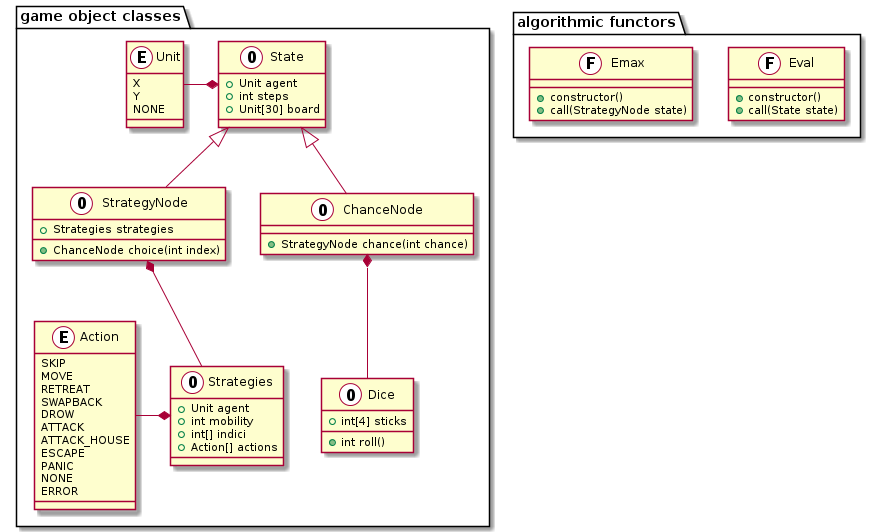

The diagram above was rendered by PlantUML. Its source (embedded in the PNG):
@startuml xtc-classes
    
    package "game object classes"
    {
        class Unit <<(E, White)>>
        class Action <<(E, White)>>
        class State <<(O, White)>>
        class StrategyNode <<(O, White)>>
        class ChanceNode <<(O, White)>>
        class Strategies <<(O, White)>>
        class Dice <<(O, White)>>
    }
    package "algorithmic functors" 
    {
        class Eval <<(F, White)>>
        class Emax <<(F, White)>>
    }

    class Unit 
    {
        X
        Y
        NONE   
    }
    class Action 
    {
        SKIP
        MOVE
        RETREAT
        SWAPBACK
        DROW
        ATTACK
        ATTACK_HOUSE
        ESCAPE
        PANIC
        NONE
        ERROR
    }
    class Dice
    {
        +int roll()
        +int[4] sticks
    }
    class Strategies
    {
        +Unit agent
        +int mobility
        +int[] indici
        +Action[] actions
    }
    class State
    {
        +Unit agent
        +int steps
        +Unit[30] board
    }
    class StrategyNode
    {
        +Strategies strategies
        ___
        +ChanceNode choice(int index)
    }
    class ChanceNode
    {
        +StrategyNode chance(int chance)
    }
    'FUNCTORS
    class Eval
    {
        +constructor()
        +call(State state)
    }
    class Emax
    {
        +constructor()
        +call(StrategyNode state)
    }

    State *-left- Unit
    StrategyNode *-- Strategies
    Strategies *-left- Action
    ChanceNode *-- Dice

    StrategyNode *-[hidden]- Action

    
    State <|-- StrategyNode
    State <|-- ChanceNode
    
    
    
@enduml